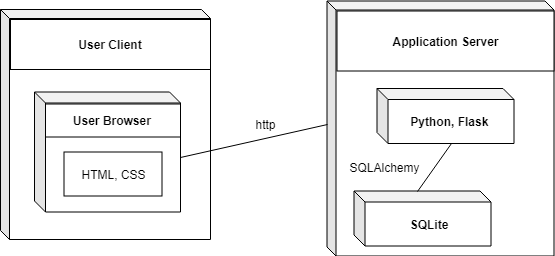

The diagram above was exported from draw.io. Its source (the exported page's mxGraphModel, read from the mxfile embedded in the PNG):
<mxGraphModel dx="1007" dy="533" grid="1" gridSize="10" guides="1" tooltips="1" connect="1" arrows="1" fold="1" page="1" pageScale="1" pageWidth="827" pageHeight="1169" math="0" shadow="0">
  <root>
    <mxCell id="0" />
    <mxCell id="1" parent="0" />
    <mxCell id="E0NwJOKN1PbzwQgxoMRQ-1" value="" style="shape=cube;whiteSpace=wrap;html=1;boundedLbl=1;backgroundOutline=1;darkOpacity=0.05;darkOpacity2=0.1;size=9;" vertex="1" parent="1">
      <mxGeometry x="10" y="40" width="210" height="230" as="geometry" />
    </mxCell>
    <mxCell id="E0NwJOKN1PbzwQgxoMRQ-4" value="&lt;b&gt;User Client&lt;/b&gt;" style="rounded=0;whiteSpace=wrap;html=1;" vertex="1" parent="1">
      <mxGeometry x="20" y="50" width="200" height="50" as="geometry" />
    </mxCell>
    <mxCell id="E0NwJOKN1PbzwQgxoMRQ-5" value="" style="shape=cube;whiteSpace=wrap;html=1;boundedLbl=1;backgroundOutline=1;darkOpacity=0.05;darkOpacity2=0.1;size=9;" vertex="1" parent="1">
      <mxGeometry x="336.5" y="31.5" width="227" height="255" as="geometry" />
    </mxCell>
    <mxCell id="E0NwJOKN1PbzwQgxoMRQ-6" value="&lt;b&gt;Application Server&lt;/b&gt;" style="rounded=0;whiteSpace=wrap;html=1;" vertex="1" parent="1">
      <mxGeometry x="346.5" y="41.5" width="217" height="60" as="geometry" />
    </mxCell>
    <mxCell id="E0NwJOKN1PbzwQgxoMRQ-7" value="&lt;b&gt;Python, Flask&amp;nbsp;&lt;/b&gt;" style="shape=cube;whiteSpace=wrap;html=1;boundedLbl=1;backgroundOutline=1;darkOpacity=0.05;darkOpacity2=0.1;size=11;" vertex="1" parent="1">
      <mxGeometry x="386.5" y="119" width="137" height="55" as="geometry" />
    </mxCell>
    <mxCell id="E0NwJOKN1PbzwQgxoMRQ-8" value="&lt;b&gt;SQLite&lt;/b&gt;" style="shape=cube;whiteSpace=wrap;html=1;boundedLbl=1;backgroundOutline=1;darkOpacity=0.05;darkOpacity2=0.1;size=11;" vertex="1" parent="1">
      <mxGeometry x="363.5" y="221.5" width="137" height="55" as="geometry" />
    </mxCell>
    <mxCell id="E0NwJOKN1PbzwQgxoMRQ-9" value="" style="shape=cube;whiteSpace=wrap;html=1;boundedLbl=1;backgroundOutline=1;darkOpacity=0.05;darkOpacity2=0.1;size=11;" vertex="1" parent="1">
      <mxGeometry x="44" y="122.5" width="146" height="120" as="geometry" />
    </mxCell>
    <mxCell id="E0NwJOKN1PbzwQgxoMRQ-10" value="&lt;b&gt;User Browser&amp;nbsp;&lt;/b&gt;" style="rounded=0;whiteSpace=wrap;html=1;" vertex="1" parent="1">
      <mxGeometry x="55" y="134.5" width="135" height="33" as="geometry" />
    </mxCell>
    <mxCell id="E0NwJOKN1PbzwQgxoMRQ-12" value="" style="endArrow=none;html=1;entryX=0;entryY=0;entryDx=74;entryDy=55;entryPerimeter=0;exitX=0;exitY=0;exitDx=63;exitDy=0;exitPerimeter=0;" edge="1" parent="1" source="E0NwJOKN1PbzwQgxoMRQ-8" target="E0NwJOKN1PbzwQgxoMRQ-7">
      <mxGeometry width="50" height="50" relative="1" as="geometry">
        <mxPoint x="403.5" y="221.5" as="sourcePoint" />
        <mxPoint x="453.5" y="171.5" as="targetPoint" />
      </mxGeometry>
    </mxCell>
    <mxCell id="E0NwJOKN1PbzwQgxoMRQ-13" value="SQLAlchemy" style="text;html=1;strokeColor=none;fillColor=none;align=center;verticalAlign=middle;whiteSpace=wrap;rounded=0;" vertex="1" parent="1">
      <mxGeometry x="373.5" y="188" width="40" height="20" as="geometry" />
    </mxCell>
    <mxCell id="E0NwJOKN1PbzwQgxoMRQ-16" value="HTML, CSS" style="rounded=0;whiteSpace=wrap;html=1;" vertex="1" parent="1">
      <mxGeometry x="73.5" y="182.5" width="98" height="44" as="geometry" />
    </mxCell>
    <mxCell id="E0NwJOKN1PbzwQgxoMRQ-17" value="" style="endArrow=none;html=1;entryX=0;entryY=0;entryDx=146;entryDy=65.5;entryPerimeter=0;exitX=0;exitY=0;exitDx=0;exitDy=123;exitPerimeter=0;" edge="1" parent="1" source="E0NwJOKN1PbzwQgxoMRQ-5" target="E0NwJOKN1PbzwQgxoMRQ-9">
      <mxGeometry width="50" height="50" relative="1" as="geometry">
        <mxPoint x="10" y="490" as="sourcePoint" />
        <mxPoint x="60" y="440" as="targetPoint" />
      </mxGeometry>
    </mxCell>
    <mxCell id="E0NwJOKN1PbzwQgxoMRQ-19" value="http" style="text;html=1;strokeColor=none;fillColor=none;align=center;verticalAlign=middle;whiteSpace=wrap;rounded=0;" vertex="1" parent="1">
      <mxGeometry x="250" y="146" width="49" height="18" as="geometry" />
    </mxCell>
  </root>
</mxGraphModel>